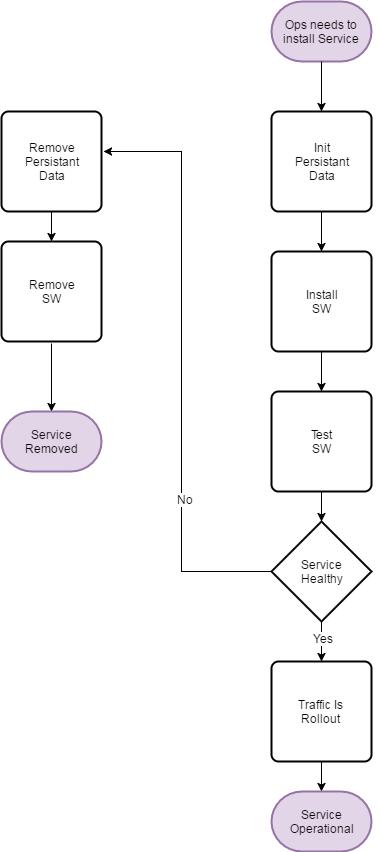

The diagram above was exported from draw.io. Its source (the exported page's mxGraphModel, read from the mxfile embedded in the PNG):
<mxGraphModel dx="1058" dy="809" grid="1" gridSize="10" guides="1" tooltips="1" connect="1" arrows="1" fold="1" page="1" pageScale="1" pageWidth="850" pageHeight="1100" math="0" shadow="0">
  <root>
    <mxCell id="yFfh0mdqPvsqmaqzOT5a-0" />
    <mxCell id="yFfh0mdqPvsqmaqzOT5a-1" parent="yFfh0mdqPvsqmaqzOT5a-0" />
    <mxCell id="yFfh0mdqPvsqmaqzOT5a-3" value="Ops needs to install Service" style="strokeWidth=2;html=1;shape=mxgraph.flowchart.terminator;whiteSpace=wrap;fillColor=#e1d5e7;strokeColor=#9673a6;" parent="yFfh0mdqPvsqmaqzOT5a-1" vertex="1">
      <mxGeometry x="350" y="10" width="100" height="60" as="geometry" />
    </mxCell>
    <mxCell id="yFfh0mdqPvsqmaqzOT5a-10" value="" style="edgeStyle=orthogonalEdgeStyle;rounded=0;orthogonalLoop=1;jettySize=auto;html=1;entryX=0.5;entryY=0;entryDx=0;entryDy=0;exitX=0.5;exitY=1;exitDx=0;exitDy=0;exitPerimeter=0;" parent="yFfh0mdqPvsqmaqzOT5a-1" source="yFfh0mdqPvsqmaqzOT5a-3" target="yFfh0mdqPvsqmaqzOT5a-15" edge="1">
      <mxGeometry relative="1" as="geometry">
        <mxPoint x="590" y="280" as="sourcePoint" />
      </mxGeometry>
    </mxCell>
    <mxCell id="yFfh0mdqPvsqmaqzOT5a-12" style="edgeStyle=orthogonalEdgeStyle;rounded=0;orthogonalLoop=1;jettySize=auto;html=1;exitX=0.5;exitY=1;exitDx=0;exitDy=0;entryX=0.5;entryY=0;entryDx=0;entryDy=0;" parent="yFfh0mdqPvsqmaqzOT5a-1" source="yFfh0mdqPvsqmaqzOT5a-13" target="yFfh0mdqPvsqmaqzOT5a-18" edge="1">
      <mxGeometry relative="1" as="geometry" />
    </mxCell>
    <mxCell id="yFfh0mdqPvsqmaqzOT5a-13" value="Remove&lt;br&gt;Persistant&lt;br&gt;Data&lt;br&gt;" style="rounded=1;whiteSpace=wrap;html=1;absoluteArcSize=1;arcSize=14;strokeWidth=2;" parent="yFfh0mdqPvsqmaqzOT5a-1" vertex="1">
      <mxGeometry x="80" y="120" width="100" height="100" as="geometry" />
    </mxCell>
    <mxCell id="yFfh0mdqPvsqmaqzOT5a-14" style="edgeStyle=orthogonalEdgeStyle;rounded=0;orthogonalLoop=1;jettySize=auto;html=1;exitX=0.5;exitY=1;exitDx=0;exitDy=0;entryX=0.5;entryY=0;entryDx=0;entryDy=0;" parent="yFfh0mdqPvsqmaqzOT5a-1" source="yFfh0mdqPvsqmaqzOT5a-15" target="yFfh0mdqPvsqmaqzOT5a-20" edge="1">
      <mxGeometry relative="1" as="geometry" />
    </mxCell>
    <mxCell id="yFfh0mdqPvsqmaqzOT5a-15" value="Init&lt;br&gt;Persistant&lt;br&gt;Data&lt;br&gt;" style="rounded=1;whiteSpace=wrap;html=1;absoluteArcSize=1;arcSize=14;strokeWidth=2;" parent="yFfh0mdqPvsqmaqzOT5a-1" vertex="1">
      <mxGeometry x="350" y="120" width="100" height="100" as="geometry" />
    </mxCell>
    <mxCell id="yFfh0mdqPvsqmaqzOT5a-18" value="Remove&lt;br&gt;SW&lt;br&gt;" style="rounded=1;whiteSpace=wrap;html=1;absoluteArcSize=1;arcSize=14;strokeWidth=2;" parent="yFfh0mdqPvsqmaqzOT5a-1" vertex="1">
      <mxGeometry x="80" y="250" width="100" height="100" as="geometry" />
    </mxCell>
    <mxCell id="yFfh0mdqPvsqmaqzOT5a-19" style="edgeStyle=orthogonalEdgeStyle;rounded=0;orthogonalLoop=1;jettySize=auto;html=1;exitX=0.5;exitY=1;exitDx=0;exitDy=0;" parent="yFfh0mdqPvsqmaqzOT5a-1" source="yFfh0mdqPvsqmaqzOT5a-20" edge="1">
      <mxGeometry relative="1" as="geometry">
        <mxPoint x="400" y="400" as="targetPoint" />
      </mxGeometry>
    </mxCell>
    <mxCell id="yFfh0mdqPvsqmaqzOT5a-20" value="Install&lt;br&gt;SW&lt;br&gt;" style="rounded=1;whiteSpace=wrap;html=1;absoluteArcSize=1;arcSize=14;strokeWidth=2;" parent="yFfh0mdqPvsqmaqzOT5a-1" vertex="1">
      <mxGeometry x="350" y="260" width="100" height="100" as="geometry" />
    </mxCell>
    <mxCell id="yFfh0mdqPvsqmaqzOT5a-23" style="edgeStyle=orthogonalEdgeStyle;rounded=0;orthogonalLoop=1;jettySize=auto;html=1;exitX=0.5;exitY=1;exitDx=0;exitDy=0;entryX=0.5;entryY=0;entryDx=0;entryDy=0;entryPerimeter=0;" parent="yFfh0mdqPvsqmaqzOT5a-1" source="yFfh0mdqPvsqmaqzOT5a-24" target="yFfh0mdqPvsqmaqzOT5a-29" edge="1">
      <mxGeometry relative="1" as="geometry" />
    </mxCell>
    <mxCell id="yFfh0mdqPvsqmaqzOT5a-24" value="Test&lt;br&gt;SW&lt;br&gt;" style="rounded=1;whiteSpace=wrap;html=1;absoluteArcSize=1;arcSize=14;strokeWidth=2;" parent="yFfh0mdqPvsqmaqzOT5a-1" vertex="1">
      <mxGeometry x="350" y="400" width="100" height="100" as="geometry" />
    </mxCell>
    <mxCell id="yFfh0mdqPvsqmaqzOT5a-25" style="edgeStyle=orthogonalEdgeStyle;rounded=0;orthogonalLoop=1;jettySize=auto;html=1;exitX=1;exitY=0.5;exitDx=0;exitDy=0;exitPerimeter=0;entryX=1.02;entryY=0.4;entryDx=0;entryDy=0;entryPerimeter=0;" parent="yFfh0mdqPvsqmaqzOT5a-1" source="yFfh0mdqPvsqmaqzOT5a-29" target="yFfh0mdqPvsqmaqzOT5a-13" edge="1">
      <mxGeometry relative="1" as="geometry">
        <mxPoint x="190" y="160" as="targetPoint" />
        <Array as="points">
          <mxPoint x="260" y="580" />
          <mxPoint x="260" y="160" />
        </Array>
      </mxGeometry>
    </mxCell>
    <mxCell id="yFfh0mdqPvsqmaqzOT5a-26" value="No" style="text;html=1;resizable=0;points=[];align=center;verticalAlign=middle;labelBackgroundColor=#ffffff;" parent="yFfh0mdqPvsqmaqzOT5a-25" vertex="1" connectable="0">
      <mxGeometry x="-0.2357" y="-3" relative="1" as="geometry">
        <mxPoint as="offset" />
      </mxGeometry>
    </mxCell>
    <mxCell id="yFfh0mdqPvsqmaqzOT5a-27" style="edgeStyle=orthogonalEdgeStyle;rounded=0;orthogonalLoop=1;jettySize=auto;html=1;exitX=0.5;exitY=1;exitDx=0;exitDy=0;exitPerimeter=0;entryX=0.5;entryY=0;entryDx=0;entryDy=0;" parent="yFfh0mdqPvsqmaqzOT5a-1" source="yFfh0mdqPvsqmaqzOT5a-29" target="yFfh0mdqPvsqmaqzOT5a-31" edge="1">
      <mxGeometry relative="1" as="geometry" />
    </mxCell>
    <mxCell id="yFfh0mdqPvsqmaqzOT5a-28" value="Yes" style="text;html=1;resizable=0;points=[];align=center;verticalAlign=middle;labelBackgroundColor=#ffffff;" parent="yFfh0mdqPvsqmaqzOT5a-27" vertex="1" connectable="0">
      <mxGeometry x="-0.1833" y="1" relative="1" as="geometry">
        <mxPoint as="offset" />
      </mxGeometry>
    </mxCell>
    <mxCell id="yFfh0mdqPvsqmaqzOT5a-29" value="Service&lt;br&gt;Healthy&lt;br&gt;" style="strokeWidth=2;html=1;shape=mxgraph.flowchart.decision;whiteSpace=wrap;" parent="yFfh0mdqPvsqmaqzOT5a-1" vertex="1">
      <mxGeometry x="350" y="530" width="100" height="100" as="geometry" />
    </mxCell>
    <mxCell id="yFfh0mdqPvsqmaqzOT5a-30" style="edgeStyle=orthogonalEdgeStyle;rounded=0;orthogonalLoop=1;jettySize=auto;html=1;exitX=0.5;exitY=1;exitDx=0;exitDy=0;entryX=0.5;entryY=0;entryDx=0;entryDy=0;entryPerimeter=0;" parent="yFfh0mdqPvsqmaqzOT5a-1" source="yFfh0mdqPvsqmaqzOT5a-31" target="yFfh0mdqPvsqmaqzOT5a-32" edge="1">
      <mxGeometry relative="1" as="geometry" />
    </mxCell>
    <mxCell id="yFfh0mdqPvsqmaqzOT5a-31" value="Traffic Is&lt;br&gt;Rollout&lt;br&gt;" style="rounded=1;whiteSpace=wrap;html=1;absoluteArcSize=1;arcSize=14;strokeWidth=2;" parent="yFfh0mdqPvsqmaqzOT5a-1" vertex="1">
      <mxGeometry x="350" y="670" width="100" height="100" as="geometry" />
    </mxCell>
    <mxCell id="yFfh0mdqPvsqmaqzOT5a-32" value="Service&lt;br&gt;Operational&lt;br&gt;" style="strokeWidth=2;html=1;shape=mxgraph.flowchart.terminator;whiteSpace=wrap;fillColor=#e1d5e7;strokeColor=#9673a6;" parent="yFfh0mdqPvsqmaqzOT5a-1" vertex="1">
      <mxGeometry x="350" y="800" width="100" height="60" as="geometry" />
    </mxCell>
    <mxCell id="yFfh0mdqPvsqmaqzOT5a-33" style="edgeStyle=orthogonalEdgeStyle;rounded=0;orthogonalLoop=1;jettySize=auto;html=1;entryX=0.5;entryY=0;entryDx=0;entryDy=0;entryPerimeter=0;" parent="yFfh0mdqPvsqmaqzOT5a-1" target="yFfh0mdqPvsqmaqzOT5a-34" edge="1">
      <mxGeometry relative="1" as="geometry">
        <mxPoint x="130" y="352" as="sourcePoint" />
        <Array as="points">
          <mxPoint x="130" y="352" />
        </Array>
      </mxGeometry>
    </mxCell>
    <mxCell id="yFfh0mdqPvsqmaqzOT5a-34" value="Service&lt;br&gt;Removed&lt;br&gt;" style="strokeWidth=2;html=1;shape=mxgraph.flowchart.terminator;whiteSpace=wrap;fillColor=#e1d5e7;strokeColor=#9673a6;" parent="yFfh0mdqPvsqmaqzOT5a-1" vertex="1">
      <mxGeometry x="80" y="420" width="100" height="60" as="geometry" />
    </mxCell>
  </root>
</mxGraphModel>